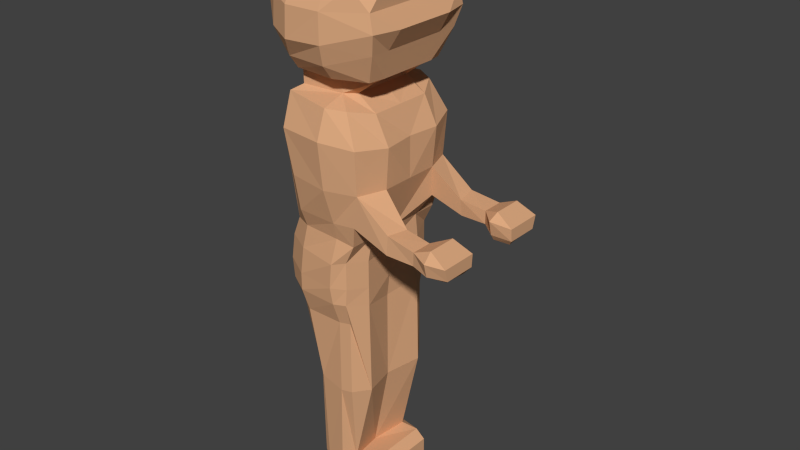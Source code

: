 # Source: player_vortex.blend  (saved by Blender 2.74.0; exported with 4.5.12 LTS)
import bpy
from mathutils import Matrix  # noqa: F401  (used for matrix-valued properties, if any)

bpy.ops.wm.read_factory_settings(use_empty=True)
scene = bpy.context.scene
scene.name = 'Scene'

# ---- collections
col_collection_1 = bpy.data.collections.new('Collection 1'); scene.collection.children.link(col_collection_1)

# ---- materials (node trees are filled in below, after node groups)
mat_player_color = bpy.data.materials.new('Player_Color')
mat_player_color.alpha_threshold = 0.0
mat_player_color.use_transparent_shadow = False
mat_player_color.diffuse_color = (0.723, 0.3999, 0.2186, 1.0)
mat_player_color.roughness = 0.5
mat_player_color.line_color = (0.0, 0.0, 0.0, 1.0)

# ---- material node trees

# ---- world
world_world = bpy.data.worlds.new('World'); scene.world = world_world
world_world.color = (0.05088, 0.05088, 0.05088)
world_world.use_sun_shadow = False
world_world.sun_shadow_jitter_overblur = 0.0
world_world.cycles.sampling_method = 'MANUAL'
world_world.cycles.sample_map_resolution = 256

# ---- meshes
me_cube = bpy.data.meshes.new('Cube')
me_cube.from_pydata([(1.158, -0.5106, -0.2505), (0.1507, -0.4561, -0.2677), (-0.1593, -0.4561, -0.2577), (1.018, -0.4818, -0.1731), (1.158, -0.2195, -0.2505), (1.018, -0.2503, -0.1731), (0.8757, -0.3122, -0.2328), (0.9961, -0.1871, -0.2307), (0.1952, -0.5843, 1.252), (-0.06036, -0.6137, 1.261), (0.4977, -0.4478, 1.266), (0.3731, -0.4887, 1.417), (0.4361, -0.2389, 1.663), (-0.04157, -0.2707, 1.697), (0.1952, -0.502, 1.477), (-0.2444, -0.2552, 1.561), (0.5113, -0.2954, 1.453), (0.4133, -0.3559, 1.533), (0.1981, -0.3661, 1.623), (-0.06323, -0.3894, 1.62), (-0.04162, -0.5253, 1.463), (0.507, -0.2073, 1.539), (-0.2539, -0.5356, 1.07), (-0.2296, -0.5422, 1.296), (-0.1459, -0.5097, 0.8821), (0.2205, -0.2479, 1.731), (-0.1773, -0.3578, 0.7721), (-0.2461, -0.409, 1.461), (-0.4306, -0.2524, 1.276), (-0.3183, -0.2364, 0.9232), (-0.3183, -0.3817, 0.9232), (-0.1773, -0.2002, 0.7721), (-0.3798, -0.4302, 1.207), (0.4977, -0.266, 1.266), (0.5783, -0.2479, 1.135), (0.4877, -0.2597, 0.9837), (0.4373, -0.2382, 0.7822), (0.3466, -0.242, 0.7318), (-0.07855, -0.6093, 1.03), (0.528, -0.4559, 1.135), (0.1952, -0.5843, 1.034), (-0.1773, -0.3545, 0.6411), (0.4877, -0.417, 0.9837), (0.4046, -0.3535, 0.7738), (0.1733, -0.5337, 0.8821), (0.1616, -0.4451, 0.7738), (-0.1459, -0.4355, 0.7822), (0.1381, -0.3185, 0.7486), (0.1381, -0.3185, 0.6349), (0.2097, -0.242, 0.6306), (0.372, -0.254, 0.5281), (-0.2377, -0.4263, 0.6008), (0.1381, -0.4963, 0.5809), (0.2711, -0.4286, 0.5686), (0.4794, -0.254, 0.3141), (0.4526, -0.2485, 0.004198), (0.3116, -0.2401, -0.4089), (0.3895, -0.4916, 0.3398), (0.378, -0.4631, 0.004198), (1.158, -0.2269, -0.3461), (0.644, -0.4624, -0.1973), (0.8757, -0.4796, -0.2328), (0.6724, -0.2964, -0.206), (1.019, -0.5501, -0.242), (1.158, -0.4813, -0.3461), (1.019, -0.5241, -0.3434), (0.9961, -0.2141, -0.3423), (0.8757, -0.3122, -0.3357), (1.019, -0.432, -0.4005), (0.8757, -0.4036, -0.3807), (1.106, -0.424, -0.3933), (0.8757, -0.3438, -0.3807), (0.9961, -0.2473, -0.3906), (1.121, -0.2598, -0.3931), (0.6715, -0.3122, -0.3357), (0.4304, -0.2763, -0.2343), (0.644, -0.4757, -0.3365), (0.8757, -0.4796, -0.3335), (0.3473, -0.4631, -0.2401), (0.3116, -0.4339, -0.4089), (0.1381, -0.5737, 0.3658), (-0.2176, -0.5269, 0.3658), (-0.3284, -0.4069, 0.3187), (-0.3159, -0.386, 0.05457), (0.1381, -0.5339, 0.004642), (-0.1593, -0.5087, 0.02695), (-0.3008, -0.3314, -0.4094), (-0.1593, -0.3981, -0.4026), (-0.2992, -0.3571, -0.2157), (0.1507, -0.4283, -0.3982), (-0.3819, -0.3131, -0.5798), (-0.1826, -0.4265, -0.5798), (0.1507, -0.4942, -0.5765), (0.2372, -0.4339, -0.5606), (-0.399, -0.3255, -0.7747), (-0.1826, -0.4571, -0.7766), (0.1257, -0.4874, -0.7766), (0.2372, -0.4339, -0.7742), (0.3029, -0.2716, -0.589), (0.3029, -0.2716, -0.7988), (-0.3684, -0.3397, -0.9227), (-0.1826, -0.4571, -0.9129), (0.1343, -0.4695, -0.9129), (0.2301, -0.4368, -0.9068), (0.318, -0.2727, -1.674), (-0.3034, -0.3078, -1.096), (-0.1695, -0.4016, -1.096), (0.3039, -0.2711, -0.9483), (0.1343, -0.4049, -1.094), (0.2301, -0.3958, -1.078), (0.3185, -0.2716, -1.674), (0.2301, -0.3958, -1.67), (0.1343, -0.4049, -1.686), (-0.0773, -0.3749, -1.661), (-0.15, -0.3078, -1.658), (-0.1375, -0.3078, -2.435), (-0.1349, -0.2591, -2.586), (-0.0773, -0.3368, -2.431), (-0.0773, -0.3038, -2.585), (0.1563, -0.2794, -2.37), (0.084, -0.3631, -2.416), (0.04827, -0.3446, -2.585), (0.3015, -0.2834, -2.368), (0.2496, -0.31, -2.445), (0.3871, -0.2725, -2.421), (0.3871, -0.2725, -2.563), (0.2496, -0.31, -2.587), (-0.3284, 0.0, 0.3187), (-0.3433, 0.0, 0.05457), (-0.313, 0.0, -0.4089), (-0.1375, 0.0, -2.424), (-0.1349, 0.0, -2.586), (0.3744, 0.0, -2.582), (1.158, 0.5106, -0.2505), (0.3871, 0.0, -2.421), (0.3015, 0.0, -2.368), (0.1045, 0.0, -2.393), (0.1313, 0.0, -1.701), (0.3116, 0.0, -0.4089), (0.3116, 0.0, -0.3988), (0.1507, 0.4561, -0.2677), (-0.1593, 0.4561, -0.2577), (1.018, 0.4818, -0.1731), (1.158, 0.2195, -0.2505), (1.018, 0.2503, -0.1731), (0.8757, 0.3122, -0.2328), (0.9961, 0.1871, -0.2307), (0.4526, 0.0, 0.004198), (0.4526, 0.0, 0.3165), (0.372, 0.0, 0.5281), (0.2209, 0.0, 0.6389), (-0.2377, 0.0, 0.6008), (-0.1773, 0.0, 0.6411), (-0.1773, 0.0, 0.7721), (0.1907, 0.0, 0.7699), (-0.3183, 0.0, 0.9232), (-0.4298, 0.0, 1.276), (-0.278, 0.0, 1.578), (-0.05636, 0.0, 1.79), (0.4071, 0.0, 1.719), (0.4877, 0.0, 1.568), (0.4877, 0.0, 1.407), (0.4977, 0.0, 1.266), (0.4877, 0.0, 0.9837), (0.4373, 0.0, 0.7822), (0.1952, 0.5843, 1.252), (0.2932, 0.0, 0.7318), (-0.06036, 0.6137, 1.261), (0.4977, 0.4478, 1.266), (0.1955, 0.0, 1.81), (0.3731, 0.4887, 1.417), (0.4361, 0.2389, 1.663), (-0.04157, 0.2707, 1.697), (0.1952, 0.502, 1.477), (-0.2444, 0.2552, 1.561), (0.5113, 0.2954, 1.453), (0.4133, 0.3559, 1.533), (0.1981, 0.3661, 1.623), (-0.06323, 0.3894, 1.62), (-0.04162, 0.5253, 1.463), (0.507, 0.2073, 1.539), (-0.2539, 0.5356, 1.07), (-0.2296, 0.5422, 1.296), (-0.1459, 0.5097, 0.8821), (0.2205, 0.2479, 1.731), (-0.1773, 0.3578, 0.7721), (-0.2461, 0.409, 1.461), (-0.4306, 0.2524, 1.276), (-0.3183, 0.2364, 0.9232), (-0.3183, 0.3817, 0.9232), (-0.1773, 0.2002, 0.7721), (-0.3798, 0.4302, 1.207), (0.4977, 0.266, 1.266), (0.5783, 0.0, 1.135), (0.5783, 0.2479, 1.135), (0.4877, 0.2597, 0.9837), (0.4373, 0.2382, 0.7822), (0.3466, 0.242, 0.7318), (-0.07855, 0.6093, 1.03), (0.528, 0.4559, 1.135), (0.1952, 0.5843, 1.034), (-0.1773, 0.3545, 0.6411), (0.4877, 0.417, 0.9837), (0.4046, 0.3535, 0.7738), (0.1733, 0.5337, 0.8821), (0.1616, 0.4451, 0.7738), (-0.1459, 0.4355, 0.7822), (0.1381, 0.3185, 0.7486), (0.1381, 0.3185, 0.6349), (0.2097, 0.242, 0.6306), (0.372, 0.254, 0.5281), (-0.2377, 0.4263, 0.6008), (0.1381, 0.4963, 0.5809), (0.2711, 0.4286, 0.5686), (0.4794, 0.254, 0.3141), (0.4526, 0.2485, 0.004198), (0.3116, 0.2401, -0.4089), (0.3895, 0.4916, 0.3398), (0.378, 0.4631, 0.004198), (1.158, 0.2269, -0.3461), (0.644, 0.4624, -0.1973), (0.8757, 0.4796, -0.2328), (0.6724, 0.2964, -0.206), (1.019, 0.5501, -0.242), (1.158, 0.4813, -0.3461), (1.019, 0.5241, -0.3434), (0.9961, 0.2141, -0.3423), (0.8757, 0.3122, -0.3357), (1.019, 0.432, -0.4005), (0.8757, 0.4036, -0.3807), (1.106, 0.424, -0.3933), (0.8757, 0.3438, -0.3807), (0.9961, 0.2473, -0.3906), (1.121, 0.2598, -0.3931), (0.6715, 0.3122, -0.3357), (0.4304, 0.2763, -0.2343), (0.644, 0.4757, -0.3365), (0.8757, 0.4796, -0.3335), (0.3473, 0.4631, -0.2401), (0.3116, 0.4339, -0.4089), (0.1381, 0.5737, 0.3658), (-0.2176, 0.5269, 0.3658), (-0.3284, 0.4069, 0.3187), (-0.3159, 0.386, 0.05457), (0.1381, 0.5339, 0.004642), (-0.1593, 0.5087, 0.02695), (-0.3008, 0.3314, -0.4094), (-0.1593, 0.3981, -0.4026), (-0.2992, 0.3571, -0.2157), (0.1507, 0.4283, -0.3982), (-0.3819, 0.0, -0.5798), (-0.399, 0.0, -0.7747), (-0.3034, 0.0, -1.096), (-0.1473, 0.0, -1.68), (-0.3819, 0.3131, -0.5798), (-0.1826, 0.4265, -0.5798), (0.1507, 0.4942, -0.5765), (0.2372, 0.4339, -0.5606), (0.2276, 0.0, -0.6206), (-0.399, 0.3255, -0.7747), (-0.1826, 0.4571, -0.7766), (0.1257, 0.4874, -0.7766), (0.2372, 0.4339, -0.7742), (0.3029, 0.2716, -0.589), (0.3029, 0.2716, -0.7988), (-0.3684, 0.0, -0.9227), (-0.3684, 0.3397, -0.9227), (-0.1826, 0.4571, -0.9129), (0.1343, 0.4695, -0.9129), (0.2301, 0.4368, -0.9068), (0.318, 0.2727, -1.674), (-0.3034, 0.3078, -1.096), (0.3039, 0.2711, -0.9483), (0.1343, 0.4049, -1.094), (0.2301, 0.3958, -1.078), (0.3185, 0.2716, -1.674), (0.2301, 0.3958, -1.67), (0.1343, 0.4049, -1.686), (-0.1695, 0.4016, -1.096), (-0.0773, 0.3749, -1.661), (0.2423, 0.0, -1.698), (0.1632, 0.0, -1.033), (0.2423, 0.0, -1.003), (0.2662, 0.0, -0.8166), (-0.15, 0.3078, -1.658), (-0.1375, 0.3078, -2.435), (-0.1349, 0.2591, -2.586), (-0.0773, 0.3368, -2.431), (-0.0773, 0.3038, -2.585), (0.1563, 0.2794, -2.37), (0.084, 0.3631, -2.416), (0.04827, 0.3446, -2.585), (0.3015, 0.2834, -2.368), (0.2496, 0.31, -2.445), (0.3871, 0.2725, -2.421), (0.3871, 0.2725, -2.563), (0.2496, 0.31, -2.587)], [(138, 139), (139, 147)], [(21, 160, 159, 12), (169, 25, 12, 159), (81, 85, 84, 80), (157, 15, 13, 158), (16, 21, 12, 17), (17, 12, 25, 18), (13, 25, 169, 158), (19, 18, 25, 13), (81, 82, 83, 85), (19, 13, 15, 27), (156, 28, 15, 157), (155, 29, 28, 156), (153, 31, 29, 155), (27, 15, 28, 32), (29, 30, 32, 28), (161, 160, 21, 16, 33, 162), (10, 33, 16, 11), (11, 16, 17), (14, 11, 17, 18), (14, 18, 19, 20), (20, 19, 27, 23), (23, 27, 32), (23, 32, 22), (22, 9, 23), (22, 38, 9), (9, 20, 23), (9, 8, 14, 20), (8, 11, 14), (10, 11, 8), (8, 9, 38, 40), (8, 40, 39, 10), (10, 39, 34, 33), (33, 34, 193, 162), (26, 30, 29, 31), (24, 30, 26, 46), (24, 44, 40, 38), (40, 42, 39), (35, 34, 39, 42), (34, 35, 163, 193), (207, 205, 203, 197), (197, 203, 196), (44, 43, 42, 40), (46, 45, 44, 24), (44, 45, 43), (183, 181, 198), (45, 46, 26, 47), (152, 41, 26, 31, 153), (41, 48, 47, 26), (181, 183, 189), (181, 189, 191), (166, 37, 154), (154, 37, 49, 150), (149, 150, 49, 50), (48, 53, 50, 49), (52, 53, 48), (48, 41, 51, 52), (151, 51, 41, 152), (127, 82, 51, 151), (81, 51, 82), (51, 81, 80, 52), (52, 80, 57, 53), (53, 57, 54, 50), (148, 149, 50, 54), (147, 148, 54, 55), (55, 54, 57, 58), (58, 57, 80, 84), (128, 83, 82, 127), (129, 86, 88, 83, 128), (2, 85, 83, 88), (86, 87, 2, 88), (2, 1, 84, 85), (58, 84, 1, 78), (1, 2, 87, 89), (79, 78, 1, 89), (56, 75, 78, 79), (58, 60, 62, 55), (58, 78, 76, 60), (55, 62, 74, 75), (75, 74, 76, 78), (60, 61, 6, 62), (60, 76, 77, 61), (74, 67, 77, 76), (71, 69, 77, 67), (68, 69, 71, 72), (68, 65, 77, 69), (61, 77, 65, 63), (63, 65, 64, 0), (61, 63, 3), (3, 63, 0), (0, 4, 5, 3), (5, 4, 7), (61, 3, 5, 6), (6, 5, 7), (0, 64, 59, 4), (59, 64, 70, 73), (64, 65, 68, 70), (6, 7, 66, 67), (66, 72, 71, 67), (59, 66, 7, 4), (62, 6, 67, 74), (70, 68, 72, 73), (59, 73, 72, 66), (147, 55, 75, 56, 138), (258, 138, 56, 98), (56, 79, 93, 98), (79, 89, 92, 93), (89, 87, 91, 92), (87, 86, 90, 91), (86, 129, 250, 90), (251, 94, 90, 250), (91, 90, 94, 95), (92, 91, 95, 96), (93, 92, 96, 97), (283, 264, 263, 258), (99, 98, 93, 97), (95, 94, 100, 101), (96, 95, 101, 102), (97, 96, 102, 103), (101, 100, 105, 106), (99, 97, 103, 107), (102, 101, 106, 108), (103, 102, 108, 109), (104, 107, 103, 109, 111, 110), (283, 99, 107, 282), (107, 104, 280, 282), (113, 112, 108, 106), (114, 113, 106, 105), (253, 114, 105, 252), (115, 114, 253, 130), (131, 116, 115, 130), (117, 113, 114, 115), (116, 118, 117, 115), (112, 113, 117, 120), (118, 121, 120, 117), (122, 135, 136, 119), (120, 123, 122, 119), (124, 134, 135, 122), (123, 124, 122), (125, 132, 134, 124), (121, 126, 123, 120), (123, 126, 125, 124), (132, 125, 126, 121, 118, 116, 131), (110, 119, 104), (180, 171, 159, 160), (169, 159, 171, 184), (241, 240, 244, 245), (157, 158, 172, 174), (175, 176, 171, 180), (176, 177, 184, 171), (172, 158, 169, 184), (178, 172, 184, 177), (241, 245, 243, 242), (178, 186, 174, 172), (156, 157, 174, 187), (155, 156, 187, 188), (153, 155, 188, 190), (186, 191, 187, 174), (188, 187, 191, 189), (161, 162, 192, 175, 180, 160), (168, 170, 175, 192), (170, 176, 175), (173, 177, 176, 170), (173, 179, 178, 177), (179, 182, 186, 178), (182, 191, 186), (182, 181, 191), (24, 38, 22), (22, 30, 24), (22, 32, 30), (181, 182, 167), (181, 167, 198), (167, 182, 179), (167, 179, 173, 165), (165, 173, 170), (168, 165, 170), (165, 200, 198, 167), (165, 168, 199, 200), (168, 192, 194, 199), (192, 162, 193, 194), (185, 190, 188, 189), (183, 206, 185, 189), (183, 198, 200, 204), (200, 199, 202), (195, 202, 199, 194), (194, 193, 163, 195), (42, 43, 36, 35), (163, 35, 36, 164), (204, 200, 202, 203), (206, 183, 204, 205), (204, 203, 205), (36, 37, 166, 164), (48, 49, 37, 47), (205, 207, 185, 206), (152, 153, 190, 185, 201), (201, 185, 207, 208), (47, 37, 43, 45), (37, 36, 43), (166, 154, 197), (154, 150, 209, 197), (149, 210, 209, 150), (208, 209, 210, 213), (212, 208, 213), (208, 212, 211, 201), (151, 152, 201, 211), (127, 151, 211, 242), (241, 242, 211), (211, 212, 240, 241), (212, 213, 217, 240), (213, 210, 214, 217), (148, 214, 210, 149), (147, 215, 214, 148), (215, 218, 217, 214), (218, 244, 240, 217), (128, 127, 242, 243), (129, 128, 243, 248, 246), (141, 248, 243, 245), (246, 248, 141, 247), (141, 245, 244, 140), (218, 238, 140, 244), (140, 249, 247, 141), (239, 249, 140, 238), (216, 239, 238, 235), (218, 215, 222, 220), (218, 220, 236, 238), (215, 235, 234, 222), (235, 238, 236, 234), (220, 222, 145, 221), (220, 221, 237, 236), (234, 236, 237, 227), (231, 227, 237, 229), (228, 232, 231, 229), (228, 229, 237, 225), (221, 223, 225, 237), (223, 133, 224, 225), (221, 142, 223), (142, 133, 223), (133, 142, 144, 143), (144, 146, 143), (221, 145, 144, 142), (145, 146, 144), (133, 143, 219, 224), (219, 233, 230, 224), (224, 230, 228, 225), (145, 227, 226, 146), (226, 227, 231, 232), (219, 143, 146, 226), (222, 234, 227, 145), (230, 233, 232, 228), (219, 226, 232, 233), (147, 138, 216, 235, 215), (258, 263, 216, 138), (216, 263, 257, 239), (239, 257, 256, 249), (249, 256, 255, 247), (247, 255, 254, 246), (246, 254, 250, 129), (251, 250, 254, 259), (255, 260, 259, 254), (256, 261, 260, 255), (257, 262, 261, 256), (98, 99, 283, 258), (264, 262, 257, 263), (260, 267, 266, 259), (261, 268, 267, 260), (262, 269, 268, 261), (264, 272, 269, 262), (269, 274, 273, 268), (270, 275, 276, 274, 269, 272), (283, 252, 281, 282), (283, 282, 272, 264), (272, 282, 280, 270), (137, 280, 282, 281), (285, 130, 253, 284), (131, 130, 285, 286), (287, 285, 284, 279), (286, 285, 287, 288), (277, 290, 287, 279), (288, 287, 290, 291), (292, 289, 136, 135), (290, 289, 292, 293), (294, 292, 135, 134), (293, 292, 294), (295, 294, 134, 132), (291, 290, 293, 296), (293, 294, 295, 296), (132, 131, 286, 288, 291, 296, 295), (275, 270, 289), (265, 100, 94, 251), (252, 105, 100, 265), (112, 111, 109, 108), (112, 120, 119, 111), (111, 119, 104), (265, 251, 259, 266), (252, 265, 266, 271), (267, 278, 271, 266), (268, 273, 278, 267), (277, 273, 274, 276), (279, 278, 273, 277), (284, 271, 278, 279), (253, 252, 271, 284), (277, 276, 289, 290), (276, 270, 289), (163, 164, 196, 195), (202, 195, 196, 203), (208, 207, 197, 209), (196, 164, 166, 197), (136, 280, 110, 119), (136, 280, 137), (136, 289, 275, 280)])
me_cube.materials.append(mat_player_color)
me_cube.use_remesh_preserve_volume = False
me_cube.use_remesh_preserve_attributes = False
me_cube.use_mirror_vertex_groups = False
me_cube.update()

# ---- objects
ob_cube = bpy.data.objects.new('Cube', me_cube)

# ---- transforms, parenting, visibility, modifiers, constraints
ob_cube.location = (0.0, 0.0, 0.0)
ob_cube.lock_rotations_4d = False
ob_cube.empty_display_type = 'ARROWS'
ob_cube.lineart.crease_threshold = 0.0

# ---- collection membership
col_collection_1.objects.link(ob_cube)

# ---- scene / render settings (as saved in the file)
scene.frame_start = 1; scene.frame_end = 250; scene.frame_set(1)
scene.render.engine = 'BLENDER_EEVEE_NEXT'
scene.render.resolution_percentage = 50
scene.render.dither_intensity = 0.0
scene.cycles.use_denoising = False
scene.cycles.samples = 10
scene.cycles.sampling_pattern = 'TABULATED_SOBOL'
scene.cycles.light_sampling_threshold = 0.0
scene.cycles.use_adaptive_sampling = False
scene.cycles.use_light_tree = False
scene.cycles.blur_glossy = 0.0
scene.cycles.pixel_filter_type = 'GAUSSIAN'
scene.cycles.sample_clamp_indirect = 0.0
scene.view_settings.view_transform = 'Standard'
bpy.context.view_layer.update()

# ---- added for rendering (the .blend has no active camera and no usable light): camera, sun
cam_auto = bpy.data.cameras.new('AutoCamera')
cam_auto.lens = 50.0
cam_auto.sensor_width = 36.0
cam_auto.clip_end = 1000.0
ob_auto_camera = bpy.data.objects.new('AutoCamera', cam_auto)
scene.collection.objects.link(ob_auto_camera)
ob_auto_camera.location = (4.83529, -5.36602, 3.18887)
ob_auto_camera.rotation_euler = (1.09748, -7.21219e-08, 0.694738)
scene.camera = ob_auto_camera
light_auto_sun = bpy.data.lights.new('AutoSun', 'SUN')
light_auto_sun.energy = 3.0
light_auto_sun.angle = 0.0523599
ob_auto_sun = bpy.data.objects.new('AutoSun', light_auto_sun)
scene.collection.objects.link(ob_auto_sun)
ob_auto_sun.rotation_euler = (0.872665, 0.174533, 0.523599)
bpy.context.view_layer.update()
